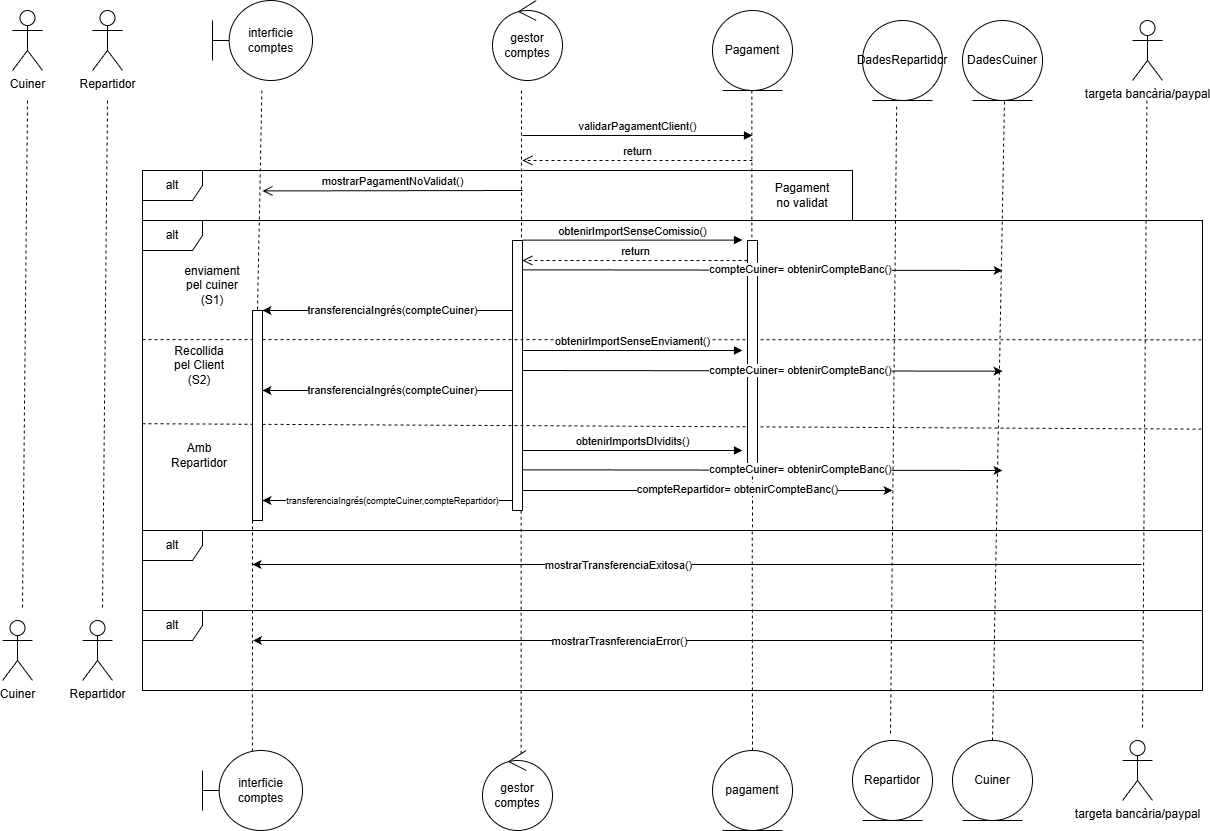

The diagram above was exported from draw.io. Its source (the exported page's mxGraphModel, read from the mxfile embedded in the PNG):
<mxGraphModel dx="1520" dy="988" grid="1" gridSize="10" guides="1" tooltips="1" connect="1" arrows="1" fold="1" page="1" pageScale="1" pageWidth="827" pageHeight="1169" math="0" shadow="0">
  <root>
    <mxCell id="0" />
    <mxCell id="1" parent="0" />
    <mxCell id="rB8gucDczLWK2iby8p6l-4" parent="1" style="shape=umlBoundary;whiteSpace=wrap;html=1;" value="interficie comptes" vertex="1">
      <mxGeometry height="80" width="100" x="850" y="20" as="geometry" />
    </mxCell>
    <mxCell id="rB8gucDczLWK2iby8p6l-5" parent="1" style="shape=umlBoundary;whiteSpace=wrap;html=1;" value="interficie comptes" vertex="1">
      <mxGeometry height="80" width="100" x="840" y="770" as="geometry" />
    </mxCell>
    <mxCell id="rB8gucDczLWK2iby8p6l-6" parent="1" style="ellipse;shape=umlControl;whiteSpace=wrap;html=1;" value="gestor comptes" vertex="1">
      <mxGeometry height="80" width="70" x="1130" y="20" as="geometry" />
    </mxCell>
    <mxCell id="rB8gucDczLWK2iby8p6l-7" parent="1" style="ellipse;shape=umlControl;whiteSpace=wrap;html=1;" value="gestor comptes" vertex="1">
      <mxGeometry height="80" width="70" x="1120" y="770" as="geometry" />
    </mxCell>
    <mxCell id="rB8gucDczLWK2iby8p6l-8" parent="1" style="ellipse;shape=umlEntity;whiteSpace=wrap;html=1;" value="Pagament" vertex="1">
      <mxGeometry height="80" width="80" x="1350" y="30" as="geometry" />
    </mxCell>
    <mxCell id="rB8gucDczLWK2iby8p6l-9" parent="1" style="ellipse;shape=umlEntity;whiteSpace=wrap;html=1;" value="pagament" vertex="1">
      <mxGeometry height="80" width="80" x="1350" y="770" as="geometry" />
    </mxCell>
    <mxCell id="rB8gucDczLWK2iby8p6l-11" edge="1" parent="1" style="edgeStyle=none;rounded=0;orthogonalLoop=1;jettySize=auto;html=1;endArrow=none;endFill=0;dashed=1;">
      <mxGeometry relative="1" as="geometry">
        <mxPoint x="879.4099999999999" y="530" as="sourcePoint" />
        <mxPoint x="879.41" y="530" as="targetPoint" />
      </mxGeometry>
    </mxCell>
    <mxCell id="rB8gucDczLWK2iby8p6l-12" edge="1" parent="1" style="edgeStyle=none;rounded=0;orthogonalLoop=1;jettySize=auto;html=1;endArrow=none;endFill=0;dashed=1;">
      <mxGeometry relative="1" as="geometry">
        <mxPoint x="1159" y="530" as="sourcePoint" />
        <mxPoint x="1159" y="530" as="targetPoint" />
      </mxGeometry>
    </mxCell>
    <mxCell id="rB8gucDczLWK2iby8p6l-14" edge="1" parent="1" source="qLfcgxL-0bSFdOroV0YR-41" style="edgeStyle=none;rounded=0;orthogonalLoop=1;jettySize=auto;html=1;endArrow=none;endFill=0;dashed=1;entryX=0.499;entryY=0.007;entryDx=0;entryDy=0;entryPerimeter=0;" target="rB8gucDczLWK2iby8p6l-5" value="">
      <mxGeometry relative="1" as="geometry">
        <mxPoint x="899.41" y="110" as="sourcePoint" />
        <mxPoint x="903" y="470" as="targetPoint" />
      </mxGeometry>
    </mxCell>
    <mxCell id="rB8gucDczLWK2iby8p6l-16" edge="1" parent="1" style="edgeStyle=none;rounded=0;orthogonalLoop=1;jettySize=auto;html=1;endArrow=none;endFill=0;dashed=1;" value="">
      <mxGeometry relative="1" as="geometry">
        <mxPoint x="1160" y="540" as="sourcePoint" />
        <mxPoint x="1160" y="540" as="targetPoint" />
      </mxGeometry>
    </mxCell>
    <mxCell id="rB8gucDczLWK2iby8p6l-18" parent="1" style="shape=umlFrame;whiteSpace=wrap;html=1;pointerEvents=0;" value="alt" vertex="1">
      <mxGeometry height="310" width="1060" x="780" y="240" as="geometry" />
    </mxCell>
    <mxCell id="rB8gucDczLWK2iby8p6l-19" edge="1" parent="1" source="rB8gucDczLWK2iby8p6l-68" style="edgeStyle=none;rounded=0;orthogonalLoop=1;jettySize=auto;html=1;endArrow=none;endFill=0;dashed=1;" value="">
      <mxGeometry relative="1" as="geometry">
        <mxPoint x="1389.41" y="180" as="sourcePoint" />
        <mxPoint x="1390" y="550" as="targetPoint" />
      </mxGeometry>
    </mxCell>
    <mxCell id="rB8gucDczLWK2iby8p6l-30" edge="1" parent="1" style="html=1;verticalAlign=bottom;endArrow=block;curved=0;rounded=0;" value="validarPagamentClient()">
      <mxGeometry relative="1" as="geometry">
        <mxPoint x="1160" y="154.99999999999807" as="sourcePoint" />
        <mxPoint x="1390" y="155" as="targetPoint" />
      </mxGeometry>
    </mxCell>
    <mxCell id="rB8gucDczLWK2iby8p6l-45" parent="1" style="shape=umlActor;verticalLabelPosition=bottom;verticalAlign=top;html=1;" value="Cuiner" vertex="1">
      <mxGeometry height="60" width="30" x="650" y="30" as="geometry" />
    </mxCell>
    <mxCell id="rB8gucDczLWK2iby8p6l-46" parent="1" style="shape=umlActor;verticalLabelPosition=bottom;verticalAlign=top;html=1;" value="Cuiner" vertex="1">
      <mxGeometry height="60" width="30" x="640" y="640" as="geometry" />
    </mxCell>
    <mxCell id="rB8gucDczLWK2iby8p6l-47" edge="1" parent="1" style="edgeStyle=none;rounded=0;orthogonalLoop=1;jettySize=auto;html=1;endArrow=none;endFill=0;dashed=1;">
      <mxGeometry relative="1" as="geometry">
        <mxPoint x="665" y="120" as="sourcePoint" />
        <mxPoint x="660" y="630" as="targetPoint" />
      </mxGeometry>
    </mxCell>
    <mxCell id="rB8gucDczLWK2iby8p6l-51" parent="1" style="shape=umlActor;verticalLabelPosition=bottom;verticalAlign=top;html=1;" value="Repartidor" vertex="1">
      <mxGeometry height="60" width="30" x="730" y="30" as="geometry" />
    </mxCell>
    <mxCell id="rB8gucDczLWK2iby8p6l-52" parent="1" style="shape=umlActor;verticalLabelPosition=bottom;verticalAlign=top;html=1;" value="Repartidor" vertex="1">
      <mxGeometry height="60" width="30" x="720" y="640" as="geometry" />
    </mxCell>
    <mxCell id="rB8gucDczLWK2iby8p6l-53" edge="1" parent="1" style="edgeStyle=none;rounded=0;orthogonalLoop=1;jettySize=auto;html=1;endArrow=none;endFill=0;dashed=1;">
      <mxGeometry relative="1" as="geometry">
        <mxPoint x="745" y="120" as="sourcePoint" />
        <mxPoint x="740" y="630" as="targetPoint" />
      </mxGeometry>
    </mxCell>
    <mxCell id="rB8gucDczLWK2iby8p6l-61" edge="1" parent="1" style="edgeStyle=none;rounded=0;orthogonalLoop=1;jettySize=auto;html=1;endArrow=none;endFill=0;dashed=1;" target="rB8gucDczLWK2iby8p6l-60" value="">
      <mxGeometry relative="1" as="geometry">
        <mxPoint x="1159" y="110" as="sourcePoint" />
        <mxPoint x="1160" y="250" as="targetPoint" />
      </mxGeometry>
    </mxCell>
    <mxCell id="rB8gucDczLWK2iby8p6l-60" parent="1" style="html=1;points=[[0,0,0,0,5],[0,1,0,0,-5],[1,0,0,0,5],[1,1,0,0,-5]];perimeter=orthogonalPerimeter;outlineConnect=0;targetShapes=umlLifeline;portConstraint=eastwest;newEdgeStyle={&quot;curved&quot;:0,&quot;rounded&quot;:0};" value="" vertex="1">
      <mxGeometry height="270" width="10" x="1150" y="260" as="geometry" />
    </mxCell>
    <mxCell id="rB8gucDczLWK2iby8p6l-69" edge="1" parent="1" style="html=1;verticalAlign=bottom;endArrow=block;curved=0;rounded=0;entryX=0;entryY=0;entryDx=0;entryDy=5;" value="obtenirImportSenseComissio()">
      <mxGeometry relative="1" as="geometry">
        <mxPoint x="1160" y="259.5799999999999" as="sourcePoint" />
        <mxPoint x="1380" y="259.5799999999999" as="targetPoint" />
      </mxGeometry>
    </mxCell>
    <mxCell id="rB8gucDczLWK2iby8p6l-82" edge="1" parent="1" style="edgeStyle=none;rounded=0;orthogonalLoop=1;jettySize=auto;html=1;endArrow=none;endFill=0;dashed=1;entryX=0.999;entryY=0.385;entryDx=0;entryDy=0;entryPerimeter=0;" target="rB8gucDczLWK2iby8p6l-18" value="">
      <mxGeometry relative="1" as="geometry">
        <mxPoint x="780" y="359.09" as="sourcePoint" />
        <mxPoint x="1794.7000000000003" y="350.00000000000006" as="targetPoint" />
      </mxGeometry>
    </mxCell>
    <mxCell id="rB8gucDczLWK2iby8p6l-83" edge="1" parent="1" style="edgeStyle=none;rounded=0;orthogonalLoop=1;jettySize=auto;html=1;endArrow=none;endFill=0;dashed=1;entryX=0.999;entryY=0.673;entryDx=0;entryDy=0;entryPerimeter=0;" target="rB8gucDczLWK2iby8p6l-18" value="">
      <mxGeometry relative="1" as="geometry">
        <mxPoint x="780" y="443.2" as="sourcePoint" />
        <mxPoint x="1811.06" y="426.8000000000001" as="targetPoint" />
      </mxGeometry>
    </mxCell>
    <mxCell id="rB8gucDczLWK2iby8p6l-85" edge="1" parent="1" style="html=1;verticalAlign=bottom;endArrow=block;curved=0;rounded=0;entryX=0;entryY=0;entryDx=0;entryDy=5;" value="obtenirImportsDIvidits()">
      <mxGeometry relative="1" as="geometry">
        <mxPoint x="1160" y="470" as="sourcePoint" />
        <mxPoint x="1380" y="470" as="targetPoint" />
      </mxGeometry>
    </mxCell>
    <mxCell id="rB8gucDczLWK2iby8p6l-92" parent="1" style="text;html=1;whiteSpace=wrap;strokeColor=none;fillColor=none;align=center;verticalAlign=middle;rounded=0;" value="enviament pel cuiner (S1)" vertex="1">
      <mxGeometry height="30" width="60" x="820" y="290" as="geometry" />
    </mxCell>
    <mxCell id="rB8gucDczLWK2iby8p6l-93" parent="1" style="text;html=1;whiteSpace=wrap;strokeColor=none;fillColor=none;align=center;verticalAlign=middle;rounded=0;" value="Recollida pel Client (S2)" vertex="1">
      <mxGeometry height="30" width="60" x="807" y="370" as="geometry" />
    </mxCell>
    <mxCell id="rB8gucDczLWK2iby8p6l-94" parent="1" style="text;html=1;whiteSpace=wrap;strokeColor=none;fillColor=none;align=center;verticalAlign=middle;rounded=0;" value="Amb Repartidor" vertex="1">
      <mxGeometry height="30" width="60" x="807" y="460" as="geometry" />
    </mxCell>
    <mxCell id="xLhuEt6RNgW2oQ-HlrDs-6" edge="1" parent="1" source="rB8gucDczLWK2iby8p6l-7" style="endArrow=none;dashed=1;html=1;rounded=0;exitX=0.552;exitY=0.04;exitDx=0;exitDy=0;exitPerimeter=0;" target="rB8gucDczLWK2iby8p6l-60" value="">
      <mxGeometry height="50" relative="1" width="50" as="geometry">
        <mxPoint x="1110" y="630" as="sourcePoint" />
        <mxPoint x="1160" y="580" as="targetPoint" />
      </mxGeometry>
    </mxCell>
    <mxCell id="xLhuEt6RNgW2oQ-HlrDs-7" edge="1" parent="1" source="rB8gucDczLWK2iby8p6l-9" style="endArrow=none;dashed=1;html=1;rounded=0;exitX=0.5;exitY=0;exitDx=0;exitDy=0;" value="">
      <mxGeometry height="50" relative="1" width="50" as="geometry">
        <mxPoint x="1390" y="670" as="sourcePoint" />
        <mxPoint x="1389.71" y="550" as="targetPoint" />
      </mxGeometry>
    </mxCell>
    <mxCell id="qLfcgxL-0bSFdOroV0YR-1" parent="1" style="shape=umlActor;verticalLabelPosition=bottom;verticalAlign=top;html=1;" value="targeta bancària/paypal" vertex="1">
      <mxGeometry height="60" width="30" x="1770" y="40" as="geometry" />
    </mxCell>
    <mxCell id="qLfcgxL-0bSFdOroV0YR-2" parent="1" style="shape=umlActor;verticalLabelPosition=bottom;verticalAlign=top;html=1;" value="targeta bancària/paypal" vertex="1">
      <mxGeometry height="60" width="30" x="1760" y="760" as="geometry" />
    </mxCell>
    <mxCell id="qLfcgxL-0bSFdOroV0YR-3" edge="1" parent="1" style="edgeStyle=none;rounded=0;orthogonalLoop=1;jettySize=auto;html=1;endArrow=none;endFill=0;dashed=1;">
      <mxGeometry relative="1" as="geometry">
        <mxPoint x="1784.41" y="120" as="sourcePoint" />
        <mxPoint x="1780" y="750" as="targetPoint" />
      </mxGeometry>
    </mxCell>
    <mxCell id="qLfcgxL-0bSFdOroV0YR-4" edge="1" parent="1" style="edgeStyle=none;rounded=0;orthogonalLoop=1;jettySize=auto;html=1;endArrow=none;endFill=0;dashed=1;" target="rB8gucDczLWK2iby8p6l-68" value="">
      <mxGeometry relative="1" as="geometry">
        <mxPoint x="1389.41" y="110" as="sourcePoint" />
        <mxPoint x="1390" y="250" as="targetPoint" />
      </mxGeometry>
    </mxCell>
    <mxCell id="rB8gucDczLWK2iby8p6l-68" parent="1" style="html=1;points=[[0,0,0,0,5],[0,1,0,0,-5],[1,0,0,0,5],[1,1,0,0,-5]];perimeter=orthogonalPerimeter;outlineConnect=0;targetShapes=umlLifeline;portConstraint=eastwest;newEdgeStyle={&quot;curved&quot;:0,&quot;rounded&quot;:0};" value="" vertex="1">
      <mxGeometry height="230" width="10" x="1385" y="260" as="geometry" />
    </mxCell>
    <mxCell id="qLfcgxL-0bSFdOroV0YR-5" parent="1" style="shape=umlFrame;whiteSpace=wrap;html=1;pointerEvents=0;" value="alt" vertex="1">
      <mxGeometry height="50" width="710" x="780" y="190" as="geometry" />
    </mxCell>
    <mxCell id="qLfcgxL-0bSFdOroV0YR-6" edge="1" parent="1" style="html=1;verticalAlign=bottom;endArrow=open;dashed=1;endSize=8;curved=0;rounded=0;" value="return">
      <mxGeometry relative="1" as="geometry">
        <mxPoint x="1390" y="180" as="sourcePoint" />
        <mxPoint x="1160" y="180" as="targetPoint" />
      </mxGeometry>
    </mxCell>
    <mxCell id="qLfcgxL-0bSFdOroV0YR-7" parent="1" style="text;html=1;whiteSpace=wrap;strokeColor=none;fillColor=none;align=center;verticalAlign=middle;rounded=0;" value="Pagament no validat" vertex="1">
      <mxGeometry height="30" width="60" x="1410" y="200" as="geometry" />
    </mxCell>
    <mxCell id="qLfcgxL-0bSFdOroV0YR-8" edge="1" parent="1" style="html=1;verticalAlign=bottom;endArrow=open;endSize=8;curved=0;rounded=0;" value="mostrarPagamentNoValidat()">
      <mxGeometry relative="1" as="geometry">
        <mxPoint x="1160" y="210" as="sourcePoint" />
        <mxPoint x="900" y="210.42" as="targetPoint" />
      </mxGeometry>
    </mxCell>
    <mxCell id="qLfcgxL-0bSFdOroV0YR-9" parent="1" style="ellipse;shape=umlEntity;whiteSpace=wrap;html=1;" value="DadesRepartidor" vertex="1">
      <mxGeometry height="80" width="80" x="1500" y="40" as="geometry" />
    </mxCell>
    <mxCell id="qLfcgxL-0bSFdOroV0YR-10" parent="1" style="ellipse;shape=umlEntity;whiteSpace=wrap;html=1;" value="DadesCuiner" vertex="1">
      <mxGeometry height="80" width="80" x="1600" y="40" as="geometry" />
    </mxCell>
    <mxCell id="qLfcgxL-0bSFdOroV0YR-11" parent="1" style="ellipse;shape=umlEntity;whiteSpace=wrap;html=1;" value="Repartidor" vertex="1">
      <mxGeometry height="80" width="80" x="1490" y="760" as="geometry" />
    </mxCell>
    <mxCell id="qLfcgxL-0bSFdOroV0YR-12" parent="1" style="ellipse;shape=umlEntity;whiteSpace=wrap;html=1;" value="Cuiner" vertex="1">
      <mxGeometry height="80" width="80" x="1590" y="760" as="geometry" />
    </mxCell>
    <mxCell id="qLfcgxL-0bSFdOroV0YR-13" edge="1" parent="1" source="qLfcgxL-0bSFdOroV0YR-11" style="endArrow=none;html=1;rounded=0;entryX=0.427;entryY=1.046;entryDx=0;entryDy=0;entryPerimeter=0;dashed=1;exitX=0.475;exitY=-0.087;exitDx=0;exitDy=0;exitPerimeter=0;" target="qLfcgxL-0bSFdOroV0YR-9" value="">
      <mxGeometry height="50" relative="1" width="50" as="geometry">
        <mxPoint x="1530" y="660" as="sourcePoint" />
        <mxPoint x="1580" y="610" as="targetPoint" />
      </mxGeometry>
    </mxCell>
    <mxCell id="qLfcgxL-0bSFdOroV0YR-14" edge="1" parent="1" source="qLfcgxL-0bSFdOroV0YR-12" style="endArrow=none;html=1;rounded=0;entryX=0.427;entryY=1.046;entryDx=0;entryDy=0;entryPerimeter=0;dashed=1;exitX=0.5;exitY=0;exitDx=0;exitDy=0;" value="">
      <mxGeometry height="50" relative="1" width="50" as="geometry">
        <mxPoint x="1638" y="656" as="sourcePoint" />
        <mxPoint x="1642" y="120" as="targetPoint" />
      </mxGeometry>
    </mxCell>
    <mxCell id="qLfcgxL-0bSFdOroV0YR-15" edge="1" parent="1" style="endArrow=classic;html=1;rounded=0;" value="">
      <mxGeometry height="50" relative="1" width="50" as="geometry">
        <mxPoint x="1160" y="289.31" as="sourcePoint" />
        <mxPoint x="1640" y="290" as="targetPoint" />
      </mxGeometry>
    </mxCell>
    <mxCell id="qLfcgxL-0bSFdOroV0YR-16" connectable="0" parent="qLfcgxL-0bSFdOroV0YR-15" style="edgeLabel;html=1;align=center;verticalAlign=middle;resizable=0;points=[];" value="compteCuiner= obtenirCompteBanc()" vertex="1">
      <mxGeometry relative="1" x="0.1578" y="1" as="geometry">
        <mxPoint as="offset" />
      </mxGeometry>
    </mxCell>
    <mxCell id="qLfcgxL-0bSFdOroV0YR-18" edge="1" parent="1" source="rB8gucDczLWK2iby8p6l-60" style="endArrow=classic;html=1;rounded=0;" value="">
      <mxGeometry height="50" relative="1" width="50" as="geometry">
        <mxPoint x="1385" y="330" as="sourcePoint" />
        <mxPoint x="900" y="330" as="targetPoint" />
      </mxGeometry>
    </mxCell>
    <mxCell id="qLfcgxL-0bSFdOroV0YR-19" connectable="0" parent="qLfcgxL-0bSFdOroV0YR-18" style="edgeLabel;html=1;align=center;verticalAlign=middle;resizable=0;points=[];" value="transferenciaIngrés(compteCuiner)" vertex="1">
      <mxGeometry relative="1" x="0.4912" as="geometry">
        <mxPoint x="66" as="offset" />
      </mxGeometry>
    </mxCell>
    <mxCell id="qLfcgxL-0bSFdOroV0YR-22" edge="1" parent="1" style="html=1;verticalAlign=bottom;endArrow=block;curved=0;rounded=0;entryX=0;entryY=0;entryDx=0;entryDy=5;" value="obtenirImportSenseEnviament()">
      <mxGeometry relative="1" as="geometry">
        <mxPoint x="1160" y="370" as="sourcePoint" />
        <mxPoint x="1380" y="370" as="targetPoint" />
      </mxGeometry>
    </mxCell>
    <mxCell id="qLfcgxL-0bSFdOroV0YR-23" edge="1" parent="1" source="rB8gucDczLWK2iby8p6l-68" style="html=1;verticalAlign=bottom;endArrow=open;dashed=1;endSize=8;curved=0;rounded=0;" value="return">
      <mxGeometry relative="1" as="geometry">
        <mxPoint x="1380" y="280" as="sourcePoint" />
        <mxPoint x="1160" y="280" as="targetPoint" />
      </mxGeometry>
    </mxCell>
    <mxCell id="qLfcgxL-0bSFdOroV0YR-25" edge="1" parent="1" style="endArrow=classic;html=1;rounded=0;" value="">
      <mxGeometry height="50" relative="1" width="50" as="geometry">
        <mxPoint x="1160" y="390" as="sourcePoint" />
        <mxPoint x="1640" y="390.69" as="targetPoint" />
      </mxGeometry>
    </mxCell>
    <mxCell id="qLfcgxL-0bSFdOroV0YR-26" connectable="0" parent="qLfcgxL-0bSFdOroV0YR-25" style="edgeLabel;html=1;align=center;verticalAlign=middle;resizable=0;points=[];" value="compteCuiner= obtenirCompteBanc()" vertex="1">
      <mxGeometry relative="1" x="0.1578" y="1" as="geometry">
        <mxPoint as="offset" />
      </mxGeometry>
    </mxCell>
    <mxCell id="qLfcgxL-0bSFdOroV0YR-29" edge="1" parent="1" style="endArrow=classic;html=1;rounded=0;" value="">
      <mxGeometry height="50" relative="1" width="50" as="geometry">
        <mxPoint x="1150" y="410" as="sourcePoint" />
        <mxPoint x="900" y="410" as="targetPoint" />
      </mxGeometry>
    </mxCell>
    <mxCell id="qLfcgxL-0bSFdOroV0YR-30" connectable="0" parent="qLfcgxL-0bSFdOroV0YR-29" style="edgeLabel;html=1;align=center;verticalAlign=middle;resizable=0;points=[];" value="transferenciaIngrés(compteCuiner)" vertex="1">
      <mxGeometry relative="1" x="0.4912" as="geometry">
        <mxPoint x="66" as="offset" />
      </mxGeometry>
    </mxCell>
    <mxCell id="qLfcgxL-0bSFdOroV0YR-33" edge="1" parent="1" style="endArrow=classic;html=1;rounded=0;" value="">
      <mxGeometry height="50" relative="1" width="50" as="geometry">
        <mxPoint x="1160" y="489.30999999999995" as="sourcePoint" />
        <mxPoint x="1640" y="490" as="targetPoint" />
      </mxGeometry>
    </mxCell>
    <mxCell id="qLfcgxL-0bSFdOroV0YR-34" connectable="0" parent="qLfcgxL-0bSFdOroV0YR-33" style="edgeLabel;html=1;align=center;verticalAlign=middle;resizable=0;points=[];" value="compteCuiner= obtenirCompteBanc()" vertex="1">
      <mxGeometry relative="1" x="0.1578" y="1" as="geometry">
        <mxPoint as="offset" />
      </mxGeometry>
    </mxCell>
    <mxCell id="qLfcgxL-0bSFdOroV0YR-35" edge="1" parent="1" style="endArrow=classic;html=1;rounded=0;" value="">
      <mxGeometry height="50" relative="1" width="50" as="geometry">
        <mxPoint x="1160" y="510" as="sourcePoint" />
        <mxPoint x="1530" y="510" as="targetPoint" />
      </mxGeometry>
    </mxCell>
    <mxCell id="qLfcgxL-0bSFdOroV0YR-36" connectable="0" parent="qLfcgxL-0bSFdOroV0YR-35" style="edgeLabel;html=1;align=center;verticalAlign=middle;resizable=0;points=[];" value="compteRepartidor= obtenirCompteBanc()" vertex="1">
      <mxGeometry relative="1" x="0.1578" y="1" as="geometry">
        <mxPoint as="offset" />
      </mxGeometry>
    </mxCell>
    <mxCell id="qLfcgxL-0bSFdOroV0YR-37" edge="1" parent="1" style="endArrow=classic;html=1;rounded=0;" value="">
      <mxGeometry height="50" relative="1" width="50" as="geometry">
        <mxPoint x="1150" y="520" as="sourcePoint" />
        <mxPoint x="900" y="520" as="targetPoint" />
      </mxGeometry>
    </mxCell>
    <mxCell id="qLfcgxL-0bSFdOroV0YR-38" connectable="0" parent="qLfcgxL-0bSFdOroV0YR-37" style="edgeLabel;html=1;align=center;verticalAlign=middle;resizable=0;points=[];" value="&lt;font style=&quot;font-size: 9px;&quot;&gt;transferenciaIngrés(compteCuiner,compteRepartidor)&lt;/font&gt;" vertex="1">
      <mxGeometry relative="1" x="0.4912" as="geometry">
        <mxPoint x="66" as="offset" />
      </mxGeometry>
    </mxCell>
    <mxCell id="qLfcgxL-0bSFdOroV0YR-43" edge="1" parent="1" style="edgeStyle=none;rounded=0;orthogonalLoop=1;jettySize=auto;html=1;endArrow=none;endFill=0;dashed=1;entryX=0.499;entryY=0.007;entryDx=0;entryDy=0;entryPerimeter=0;" target="qLfcgxL-0bSFdOroV0YR-41" value="">
      <mxGeometry relative="1" as="geometry">
        <mxPoint x="899.41" y="110" as="sourcePoint" />
        <mxPoint x="890" y="671" as="targetPoint" />
      </mxGeometry>
    </mxCell>
    <mxCell id="qLfcgxL-0bSFdOroV0YR-41" parent="1" style="html=1;points=[[0,0,0,0,5],[0,1,0,0,-5],[1,0,0,0,5],[1,1,0,0,-5]];perimeter=orthogonalPerimeter;outlineConnect=0;targetShapes=umlLifeline;portConstraint=eastwest;newEdgeStyle={&quot;curved&quot;:0,&quot;rounded&quot;:0};" value="" vertex="1">
      <mxGeometry height="210" width="10" x="890" y="330" as="geometry" />
    </mxCell>
    <mxCell id="qLfcgxL-0bSFdOroV0YR-44" edge="1" parent="1" style="endArrow=classic;html=1;rounded=0;" value="">
      <mxGeometry height="50" relative="1" width="50" as="geometry">
        <mxPoint x="1779" y="584" as="sourcePoint" />
        <mxPoint x="890" y="584" as="targetPoint" />
      </mxGeometry>
    </mxCell>
    <mxCell id="qLfcgxL-0bSFdOroV0YR-45" connectable="0" parent="qLfcgxL-0bSFdOroV0YR-44" style="edgeLabel;html=1;align=center;verticalAlign=middle;resizable=0;points=[];" value="mostrarTransferenciaExitosa()" vertex="1">
      <mxGeometry relative="1" x="0.1766" y="1" as="geometry">
        <mxPoint as="offset" />
      </mxGeometry>
    </mxCell>
    <mxCell id="qLfcgxL-0bSFdOroV0YR-46" parent="1" style="shape=umlFrame;whiteSpace=wrap;html=1;pointerEvents=0;" value="alt" vertex="1">
      <mxGeometry height="80" width="1060" x="780" y="550" as="geometry" />
    </mxCell>
    <mxCell id="qLfcgxL-0bSFdOroV0YR-47" edge="1" parent="1" style="endArrow=classic;html=1;rounded=0;" value="">
      <mxGeometry height="50" relative="1" width="50" as="geometry">
        <mxPoint x="1779.5" y="660" as="sourcePoint" />
        <mxPoint x="890.5" y="660" as="targetPoint" />
      </mxGeometry>
    </mxCell>
    <mxCell id="qLfcgxL-0bSFdOroV0YR-48" connectable="0" parent="qLfcgxL-0bSFdOroV0YR-47" style="edgeLabel;html=1;align=center;verticalAlign=middle;resizable=0;points=[];" value="mostrarTrasnferenciaError()" vertex="1">
      <mxGeometry relative="1" x="0.1766" y="1" as="geometry">
        <mxPoint as="offset" />
      </mxGeometry>
    </mxCell>
    <mxCell id="qLfcgxL-0bSFdOroV0YR-49" parent="1" style="shape=umlFrame;whiteSpace=wrap;html=1;pointerEvents=0;" value="alt" vertex="1">
      <mxGeometry height="80" width="1060" x="780" y="630" as="geometry" />
    </mxCell>
  </root>
</mxGraphModel>